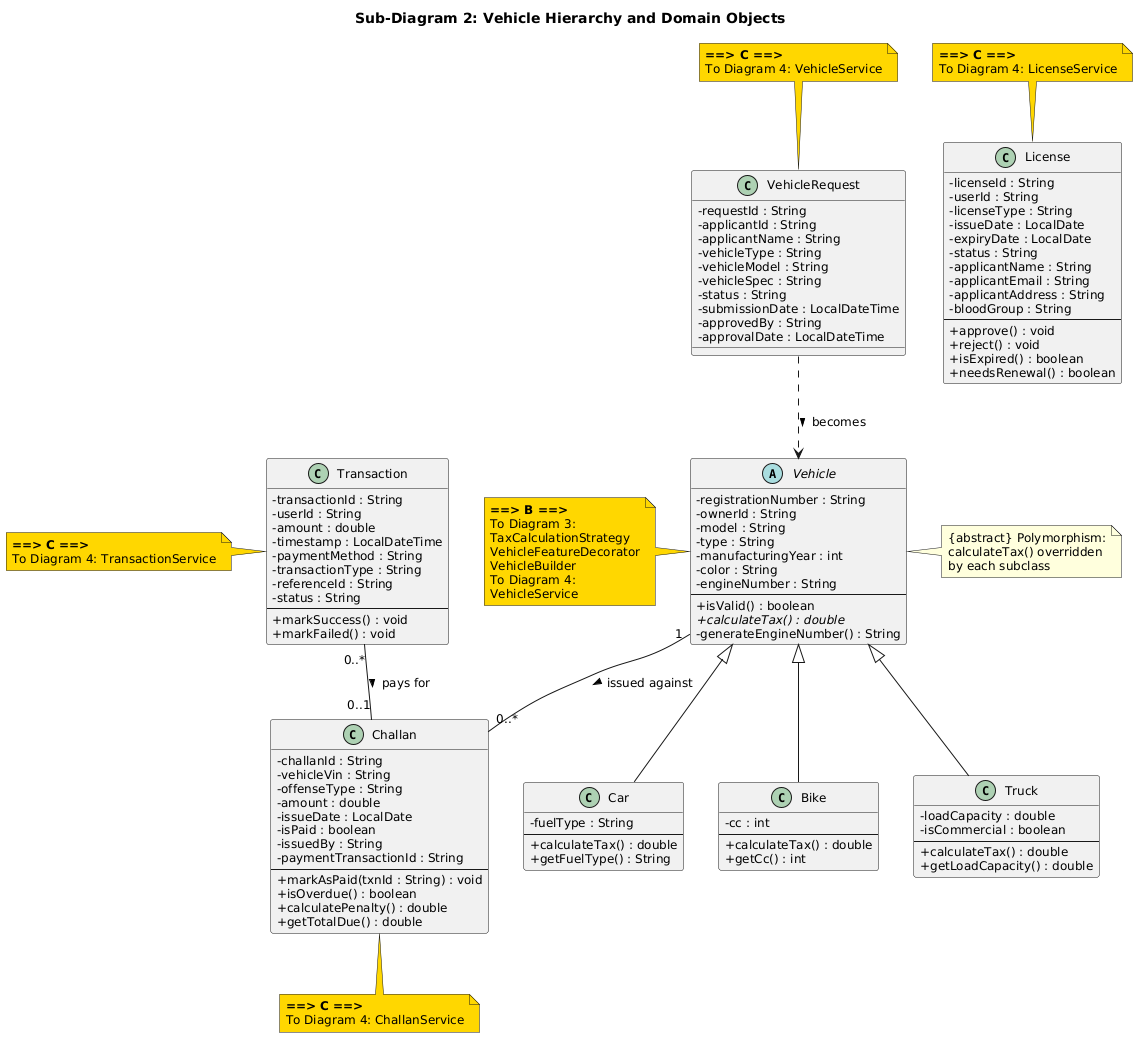

The diagram above was rendered by PlantUML. Its source (embedded in the PNG):
@startuml
title Sub-Diagram 2: Vehicle Hierarchy and Domain Objects

skinparam classAttributeIconSize 0
skinparam classFontSize 14
skinparam defaultFontSize 12

abstract class Vehicle {
  - registrationNumber : String
  - ownerId : String
  - model : String
  - type : String
  - manufacturingYear : int
  - color : String
  - engineNumber : String
  --
  + isValid() : boolean
  + {abstract} calculateTax() : double
  - generateEngineNumber() : String
}

class Car {
  - fuelType : String
  --
  + calculateTax() : double
  + getFuelType() : String
}

class Bike {
  - cc : int
  --
  + calculateTax() : double
  + getCc() : int
}

class Truck {
  - loadCapacity : double
  - isCommercial : boolean
  --
  + calculateTax() : double
  + getLoadCapacity() : double
}

Vehicle <|-- Car
Vehicle <|-- Bike
Vehicle <|-- Truck

class License {
  - licenseId : String
  - userId : String
  - licenseType : String
  - issueDate : LocalDate
  - expiryDate : LocalDate
  - status : String
  - applicantName : String
  - applicantEmail : String
  - applicantAddress : String
  - bloodGroup : String
  --
  + approve() : void
  + reject() : void
  + isExpired() : boolean
  + needsRenewal() : boolean
}

class VehicleRequest {
  - requestId : String
  - applicantId : String
  - applicantName : String
  - vehicleType : String
  - vehicleModel : String
  - vehicleSpec : String
  - status : String
  - submissionDate : LocalDateTime
  - approvedBy : String
  - approvalDate : LocalDateTime
}

class Challan {
  - challanId : String
  - vehicleVin : String
  - offenseType : String
  - amount : double
  - issueDate : LocalDate
  - isPaid : boolean
  - issuedBy : String
  - paymentTransactionId : String
  --
  + markAsPaid(txnId : String) : void
  + isOverdue() : boolean
  + calculatePenalty() : double
  + getTotalDue() : double
}

class Transaction {
  - transactionId : String
  - userId : String
  - amount : double
  - timestamp : LocalDateTime
  - paymentMethod : String
  - transactionType : String
  - referenceId : String
  - status : String
  --
  + markSuccess() : void
  + markFailed() : void
}

Vehicle "1" -- "0..*" Challan : issued against >
Transaction "0..*" -- "0..1" Challan : pays for >
VehicleRequest ..> Vehicle : becomes >

note right of Vehicle
  {abstract} Polymorphism:
  calculateTax() overridden
  by each subclass
end note

note left of Vehicle #Gold
  **==> B ==>**
  To Diagram 3:
  TaxCalculationStrategy
  VehicleFeatureDecorator
  VehicleBuilder
  To Diagram 4:
  VehicleService
end note

note top of License #Gold
  **==> C ==>**
  To Diagram 4: LicenseService
end note

note bottom of Challan #Gold
  **==> C ==>**
  To Diagram 4: ChallanService
end note

note left of Transaction #Gold
  **==> C ==>**
  To Diagram 4: TransactionService
end note

note top of VehicleRequest #Gold
  **==> C ==>**
  To Diagram 4: VehicleService
end note
@enduml